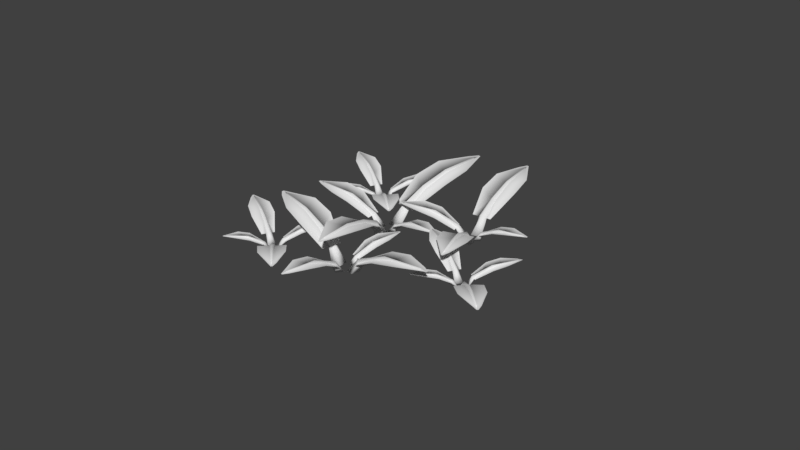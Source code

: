 # Source: SM_Bush_002.blend  (saved by Blender 2.79.0; exported with 4.5.12 LTS)
import bpy
from mathutils import Matrix  # noqa: F401  (used for matrix-valued properties, if any)

bpy.ops.wm.read_factory_settings(use_empty=True)
scene = bpy.context.scene
scene.name = 'Scene'

# ---- collections
col_collection_1 = bpy.data.collections.new('Collection 1'); scene.collection.children.link(col_collection_1)

# ---- materials (node trees are filled in below, after node groups)
mat_fernleafs = bpy.data.materials.new('FernLeafs')
mat_fernleafs.alpha_threshold = 0.0
mat_fernleafs.use_transparent_shadow = False
mat_fernleafs.roughness = 0.5
mat_fernleafs.line_color = (0.0, 0.0, 0.0, 1.0)

# ---- material node trees

# ---- world
world_world = bpy.data.worlds.new('World'); scene.world = world_world
world_world.color = (0.05088, 0.05088, 0.05088)
world_world.use_sun_shadow = False
world_world.sun_shadow_jitter_overblur = 0.0
world_world.cycles.sampling_method = 'MANUAL'

# ---- meshes
me_circle_005 = bpy.data.meshes.new('Circle.005')
me_circle_005.from_pydata([(7.997, 23.01, 0.0), (21.38, 23.01, 5.118), (16.24, 22.86, 4.493), (16.24, 23.17, 4.493), (16.17, 22.86, 5.019), (16.21, 22.71, 4.756), (16.21, 23.32, 4.756), (16.17, 23.17, 5.019), (12.61, 23.22, 3.352), (12.45, 22.6, 3.67), (12.28, 23.22, 3.987), (12.61, 22.81, 3.352), (12.28, 22.81, 3.987), (12.45, 23.43, 3.67), (9.904, 23.34, 1.659), (9.465, 22.37, 2.005), (9.026, 23.34, 2.351), (9.904, 22.69, 1.659), (9.026, 22.69, 2.351), (9.465, 23.66, 2.005), (21.39, 23.09, 5.277), (21.38, 23.18, 5.136), (21.39, 22.93, 5.277), (21.38, 22.85, 5.136), (21.36, 22.93, 4.994), (21.36, 23.09, 4.994), (7.131, 23.51, 0.0), (7.997, 24.01, 0.0), (7.131, 22.51, 0.0), (7.997, 22.01, 0.0), (8.863, 22.51, 0.0), (8.863, 23.51, 0.0), (8.268, 28.99, 3.033), (8.168, 29.0, 3.201), (7.992, 29.09, 2.865), (8.18, 29.04, 2.865), (8.974, 32.22, 3.264), (6.659, 24.01, 0.0), (4.56, 23.49, 0.0), (-10.49, 27.46, 5.956), (-4.673, 26.11, 5.228), (-4.764, 25.77, 5.228), (-4.593, 26.09, 5.841), (-4.588, 26.27, 5.534), (-4.77, 25.58, 5.534), (-4.684, 25.74, 5.841), (-0.6916, 24.63, 3.901), (-0.3234, 25.28, 4.271), (-0.3224, 24.53, 4.64), (-0.5692, 25.09, 3.901), (-0.2, 25.0, 4.64), (-0.5682, 24.35, 4.271), (2.319, 23.69, 1.931), (3.1, 24.65, 2.334), (3.307, 23.43, 2.736), (2.51, 24.42, 1.931), (3.498, 24.16, 2.736), (2.717, 23.2, 2.334), (-10.54, 27.37, 6.141), (-10.54, 27.28, 5.976), (-10.49, 27.56, 6.141), (-10.45, 27.65, 5.976), (-10.45, 27.55, 5.812), (-10.5, 27.36, 5.812), (5.386, 22.67, 0.0), (4.263, 22.37, 0.0), (5.683, 23.8, 0.0), (4.857, 24.62, 0.0), (3.734, 24.31, 0.0), (3.437, 23.19, 0.0), (-5.615, 29.07, 6.14), (-1.346, 28.09, 5.284), (3.281, 25.34, 2.334), (-10.31, 28.18, 5.976), (-6.805, 23.57, 5.979), (-2.613, 22.3, 5.055), (2.422, 22.08, 2.334), (-10.75, 26.5, 5.976), (-11.78, 27.8, 5.956), (-11.79, 27.76, 5.976), (-11.77, 27.84, 5.976), (-11.74, 27.96, 5.976), (-11.84, 27.59, 5.976), (5.52, 10.27, 4.064), (5.262, 10.29, 4.064), (5.343, 10.28, 4.064), (5.4, 10.28, 4.064), (5.372, 10.28, 4.05), (6.118, 11.13, 4.064), (7.481, 20.48, 1.587), (7.946, 17.08, 3.437), (7.6, 14.12, 4.066), (4.942, 11.22, 4.064), (5.197, 20.66, 1.587), (3.916, 17.23, 3.593), (3.777, 14.25, 4.175), (6.619, 21.02, 0.0), (5.83, 21.08, 0.0), (5.49, 21.8, 0.0), (5.938, 22.45, 0.0), (7.067, 21.67, 0.0), (6.727, 22.39, 0.0), (5.509, 11.19, 3.952), (5.379, 11.2, 3.952), (5.313, 11.19, 4.064), (5.377, 11.18, 4.176), (5.573, 11.17, 4.064), (5.507, 11.16, 4.176), (6.696, 20.54, 1.587), (5.96, 20.95, 1.86), (5.905, 20.25, 1.313), (6.469, 20.91, 1.86), (5.678, 20.62, 1.587), (6.414, 20.21, 1.313), (6.326, 18.2, 2.904), (5.848, 18.37, 3.155), (5.828, 18.11, 2.653), (6.174, 18.34, 3.155), (5.675, 18.25, 2.904), (6.153, 18.09, 2.653), (5.889, 15.28, 3.972), (6.008, 15.24, 3.763), (5.524, 15.28, 3.763), (5.647, 15.3, 3.972), (5.885, 15.22, 3.555), (5.643, 15.24, 3.555), (5.443, 11.18, 4.05), (6.279, 21.74, 0.0), (17.67, 20.61, 5.277), (13.91, 20.49, 4.541), (9.465, 21.76, 2.005), (21.38, 22.38, 5.136), (17.46, 25.44, 5.138), (13.7, 25.58, 4.344), (9.465, 24.65, 2.005), (21.38, 23.87, 5.136), (22.52, 23.01, 5.118), (22.52, 23.05, 5.136), (22.52, 22.98, 5.136), (22.52, 22.87, 5.136), (22.52, 23.2, 5.136), (7.891, 29.1, 3.033), (7.979, 29.05, 3.201), (7.331, 26.87, 2.138), (7.682, 26.66, 2.341), (7.274, 26.67, 2.543), (7.584, 26.8, 2.138), (7.527, 26.6, 2.543), (7.176, 26.81, 2.341), (6.791, 25.23, 1.058), (7.309, 24.79, 1.279), (6.639, 24.69, 1.499), (7.187, 25.12, 1.058), (7.035, 24.58, 1.499), (6.517, 25.02, 1.279), (8.926, 32.24, 3.366), (8.873, 32.25, 3.275), (9.027, 32.21, 3.366), (9.075, 32.19, 3.275), (9.022, 32.19, 3.185), (8.921, 32.22, 3.185), (6.203, 23.56, 0.0), (6.046, 24.18, 0.0), (6.816, 23.39, 0.0), (7.273, 23.83, 0.0), (7.116, 24.45, 0.0), (6.502, 24.62, 0.0), (9.81, 29.53, 3.365), (9.234, 27.2, 2.896), (7.684, 24.69, 1.279), (9.364, 32.11, 3.275), (6.808, 30.23, 3.277), (6.071, 27.95, 2.77), (5.907, 25.19, 1.279), (8.449, 32.37, 3.275), (9.171, 32.92, 3.264), (9.15, 32.93, 3.275), (9.194, 32.91, 3.275), (9.257, 32.9, 3.275), (9.057, 32.95, 3.275), (22.66, -6.435, 0.0), (36.04, -6.435, 5.118), (30.91, -6.589, 4.493), (30.91, -6.282, 4.493), (30.84, -6.589, 5.019), (30.87, -6.742, 4.756), (30.87, -6.129, 4.756), (30.84, -6.282, 5.019), (27.28, -6.229, 3.352), (27.11, -6.848, 3.67), (26.95, -6.229, 3.987), (27.28, -6.642, 3.352), (26.95, -6.642, 3.987), (27.11, -6.023, 3.67), (24.57, -6.113, 1.659), (24.13, -7.081, 2.005), (23.69, -6.113, 2.351), (24.57, -6.758, 1.659), (23.69, -6.758, 2.351), (24.13, -5.79, 2.005), (36.06, -6.353, 5.277), (36.04, -6.271, 5.136), (36.06, -6.518, 5.277), (36.04, -6.6, 5.136), (36.03, -6.518, 4.994), (36.03, -6.353, 4.994), (21.8, -5.935, 0.0), (22.66, -5.435, 0.0), (21.8, -6.935, 0.0), (22.66, -7.435, 0.0), (23.53, -6.935, 0.0), (23.53, -5.935, 0.0), (22.94, -0.4559, 3.033), (22.84, -0.4512, 3.201), (22.66, -0.3544, 2.865), (22.85, -0.4075, 2.865), (23.64, 2.769, 3.264), (21.33, -5.443, 0.0), (19.23, -5.956, 0.0), (4.174, -1.987, 5.956), (9.994, -3.337, 5.228), (9.903, -3.682, 5.228), (10.07, -3.358, 5.841), (10.08, -3.175, 5.534), (9.898, -3.866, 5.534), (9.983, -3.704, 5.841), (13.98, -4.82, 3.901), (14.34, -4.172, 4.271), (14.35, -4.917, 4.64), (14.1, -4.355, 3.901), (14.47, -4.453, 4.64), (14.1, -5.1, 4.271), (16.99, -5.753, 1.931), (17.77, -4.794, 2.334), (17.97, -6.014, 2.736), (17.18, -5.027, 1.931), (18.17, -5.287, 2.736), (17.38, -6.247, 2.334), (4.129, -2.075, 6.141), (4.123, -2.172, 5.976), (4.178, -1.89, 6.141), (4.22, -1.802, 5.976), (4.213, -1.899, 5.812), (4.165, -2.084, 5.812), (20.05, -6.775, 0.0), (18.93, -7.081, 0.0), (20.35, -5.65, 0.0), (19.52, -4.83, 0.0), (18.4, -5.136, 0.0), (18.1, -6.261, 0.0), (9.052, -0.379, 6.14), (13.32, -1.357, 5.284), (17.95, -4.108, 2.334), (4.36, -1.272, 5.976), (7.863, -5.877, 5.979), (12.05, -7.151, 5.055), (17.09, -7.366, 2.334), (3.918, -2.95, 5.976), (2.889, -1.649, 5.956), (2.876, -1.689, 5.976), (2.897, -1.608, 5.976), (2.928, -1.492, 5.976), (2.831, -1.859, 5.976), (20.19, -19.18, 4.064), (19.93, -19.16, 4.064), (20.01, -19.16, 4.064), (20.07, -19.17, 4.064), (20.04, -19.16, 4.05), (20.79, -18.32, 4.064), (22.15, -8.971, 1.587), (22.61, -12.37, 3.437), (22.27, -15.33, 4.066), (19.61, -18.23, 4.064), (19.86, -8.79, 1.587), (18.58, -12.22, 3.593), (18.44, -15.19, 4.175), (21.29, -8.425, 0.0), (20.5, -8.363, 0.0), (20.16, -7.649, 0.0), (20.61, -6.997, 0.0), (21.73, -7.773, 0.0), (21.39, -7.059, 0.0), (20.18, -18.26, 3.952), (20.05, -18.25, 3.952), (19.98, -18.26, 4.064), (20.04, -18.27, 4.176), (20.24, -18.28, 4.064), (20.17, -18.28, 4.176), (21.36, -8.909, 1.587), (20.63, -8.502, 1.86), (20.57, -9.195, 1.313), (21.14, -8.543, 1.86), (20.35, -8.829, 1.587), (21.08, -9.235, 1.313), (20.99, -11.25, 2.904), (20.52, -11.08, 3.155), (20.5, -11.34, 2.653), (20.84, -11.1, 3.155), (20.34, -11.19, 2.904), (20.82, -11.36, 2.653), (20.56, -14.17, 3.972), (20.68, -14.21, 3.763), (20.19, -14.17, 3.763), (20.31, -14.15, 3.972), (20.55, -14.23, 3.555), (20.31, -14.21, 3.555), (20.11, -18.26, 4.05), (20.95, -7.711, 0.0), (32.34, -8.841, 5.277), (28.58, -8.963, 4.541), (24.13, -7.691, 2.005), (36.04, -7.071, 5.136), (32.12, -4.011, 5.138), (28.36, -3.871, 4.344), (24.13, -4.795, 2.005), (36.04, -5.58, 5.136), (37.18, -6.435, 5.118), (37.19, -6.399, 5.136), (37.19, -6.471, 5.136), (37.19, -6.575, 5.136), (37.19, -6.248, 5.136), (22.56, -0.3498, 3.033), (22.65, -0.3982, 3.201), (22.0, -2.576, 2.138), (22.35, -2.783, 2.341), (21.94, -2.777, 2.543), (22.25, -2.647, 2.138), (22.19, -2.848, 2.543), (21.84, -2.641, 2.341), (21.46, -4.216, 1.058), (21.98, -4.653, 1.279), (21.31, -4.755, 1.499), (21.85, -4.328, 1.058), (21.7, -4.867, 1.499), (21.18, -4.43, 1.279), (23.59, 2.795, 3.366), (23.54, 2.799, 3.275), (23.69, 2.766, 3.366), (23.74, 2.742, 3.275), (23.69, 2.747, 3.185), (23.59, 2.775, 3.185), (20.87, -5.888, 0.0), (20.71, -5.27, 0.0), (21.48, -6.061, 0.0), (21.94, -5.616, 0.0), (21.78, -4.998, 0.0), (21.17, -4.825, 0.0), (24.48, 0.08122, 3.365), (23.9, -2.249, 2.896), (22.35, -4.759, 1.279), (24.03, 2.661, 3.275), (21.48, 0.784, 3.277), (20.74, -1.501, 2.77), (20.57, -4.258, 1.279), (23.12, 2.919, 3.275), (23.84, 3.47, 3.264), (23.82, 3.478, 3.275), (23.86, 3.465, 3.275), (23.92, 3.448, 3.275), (23.72, 3.504, 3.275), (-5.787, -16.4, 0.0), (-19.22, -5.148, 6.705), (-13.94, -9.31, 5.885), (-14.2, -9.618, 5.885), (-13.87, -9.369, 6.575), (-13.78, -9.185, 6.23), (-14.29, -9.802, 6.23), (-14.13, -9.678, 6.575), (-10.59, -12.73, 4.392), (-9.909, -12.24, 4.807), (-10.26, -13.0, 5.223), (-10.25, -12.31, 4.392), (-9.917, -12.59, 5.223), (-10.6, -13.07, 4.807), (-7.974, -15.12, 2.174), (-6.719, -14.52, 2.627), (-7.092, -15.86, 3.08), (-7.431, -14.47, 2.174), (-6.549, -15.21, 3.08), (-7.804, -15.81, 2.627), (-19.31, -5.216, 6.913), (-19.36, -5.311, 6.728), (-19.17, -5.05, 6.913), (-19.09, -4.981, 6.728), (-19.14, -5.077, 6.542), (-19.28, -5.242, 6.542), (-5.338, -17.63, 0.0), (-6.628, -17.4, 0.0), (-4.497, -16.62, 0.0), (-4.947, -15.39, 0.0), (-6.237, -15.17, 0.0), (-7.078, -16.17, 0.0), (-11.09, -22.18, 3.973), (-10.99, -22.26, 4.193), (-10.9, -22.51, 3.753), (-11.04, -22.3, 3.753), (-14.51, -24.82, 4.276), (-5.279, -18.52, 0.0), (-2.739, -19.77, 0.0), (9.044, -36.41, 7.802), (4.333, -30.16, 6.848), (4.715, -29.89, 6.848), (4.27, -30.08, 7.651), (4.111, -30.25, 7.25), (4.874, -29.71, 7.25), (4.652, -29.8, 7.651), (1.58, -25.33, 5.11), (0.6659, -25.67, 5.594), (1.291, -24.92, 6.078), (1.067, -25.69, 5.11), (0.7781, -25.28, 6.078), (1.693, -24.94, 5.594), (-0.6579, -21.86, 2.529), (-2.249, -22.16, 3.057), (-1.431, -20.77, 3.584), (-1.461, -22.43, 2.529), (-2.234, -21.33, 3.584), (-0.6431, -21.03, 3.057), (9.162, -36.36, 8.045), (9.25, -36.27, 7.829), (8.957, -36.51, 8.045), (8.841, -36.56, 7.829), (8.93, -36.47, 7.613), (9.134, -36.32, 7.613), (-2.88, -18.25, 0.0), (-1.495, -18.89, 0.0), (-4.124, -19.13, 0.0), (-3.983, -20.65, 0.0), (-2.598, -21.29, 0.0), (-1.354, -20.41, 0.0), (2.792, -33.93, 8.043), (-0.6737, -29.35, 6.922), (-3.008, -22.7, 3.057), (8.255, -36.98, 7.829), (8.61, -29.4, 7.832), (5.472, -24.6, 6.622), (0.5943, -20.15, 3.057), (10.11, -35.66, 7.829), (10.05, -37.83, 7.802), (10.1, -37.81, 7.829), (10.01, -37.87, 7.829), (9.878, -37.96, 7.829), (10.28, -37.67, 7.829), (7.416, -5.682, 5.323), (7.657, -5.919, 5.323), (7.581, -5.844, 5.323), (7.528, -5.792, 5.323), (7.553, -5.819, 5.305), (6.093, -6.042, 5.323), (-3.137, -14.28, 2.079), (-0.7489, -10.48, 4.503), (2.086, -7.802, 5.326), (7.196, -7.124, 5.323), (-0.9948, -16.39, 2.079), (3.175, -14.02, 4.707), (5.816, -11.15, 5.469), (-2.73, -15.56, 0.0), (-1.99, -16.28, 0.0), (-2.249, -17.29, 0.0), (-3.248, -17.56, 0.0), (-3.729, -15.84, 0.0), (-3.988, -16.84, 0.0), (6.653, -6.615, 5.177), (6.775, -6.734, 5.177), (6.847, -6.782, 5.323), (6.798, -6.711, 5.47), (6.604, -6.543, 5.323), (6.676, -6.592, 5.47), (-2.401, -15.01, 2.079), (-2.003, -16.03, 2.437), (-1.366, -15.38, 1.72), (-2.481, -15.57, 2.437), (-1.446, -15.94, 2.079), (-1.843, -14.92, 1.72), (-0.06448, -12.97, 3.804), (0.2743, -13.54, 4.133), (0.5125, -13.3, 3.475), (-0.03099, -13.24, 4.133), (0.546, -13.57, 3.804), (0.2073, -13.0, 3.475), (2.833, -10.4, 5.203), (2.745, -10.26, 4.93), (3.199, -10.71, 4.93), (3.06, -10.63, 5.203), (2.884, -10.35, 4.657), (3.111, -10.57, 4.657), (6.724, -6.664, 5.305), (-2.989, -16.56, 0.0), (-13.48, -5.845, 6.912), (-9.603, -8.885, 5.948), (-6.206, -13.9, 2.627), (-18.69, -4.508, 6.728), (-17.33, -10.88, 6.731), (-13.67, -14.18, 5.69), (-8.641, -16.81, 2.627), (-19.95, -6.005, 6.728), (-20.37, -4.188, 6.705), (-20.4, -4.222, 6.728), (-20.34, -4.15, 6.728), (-20.26, -4.046, 6.728), (-20.53, -4.374, 6.728), (-10.8, -22.6, 3.973), (-10.85, -22.48, 4.193), (-8.364, -20.83, 2.801), (-8.543, -20.33, 3.066), (-8.138, -20.68, 3.331), (-8.559, -20.55, 2.801), (-8.332, -20.4, 3.331), (-8.154, -20.9, 3.066), (-6.443, -19.64, 1.386), (-6.596, -18.77, 1.675), (-5.837, -19.23, 1.964), (-6.747, -19.19, 1.386), (-6.141, -18.78, 1.964), (-5.988, -19.66, 1.675), (-14.48, -24.89, 4.409), (-14.43, -24.94, 4.291), (-14.56, -24.77, 4.409), (-14.59, -24.71, 4.291), (-14.54, -24.76, 4.172), (-14.46, -24.87, 4.172), (-4.446, -18.46, 0.0), (-4.808, -19.21, 0.0), (-4.917, -17.77, 0.0), (-5.75, -17.83, 0.0), (-6.112, -18.58, 0.0), (-5.641, -19.27, 0.0), (-13.09, -21.42, 4.408), (-10.55, -19.56, 3.793), (-6.883, -18.34, 1.675), (-14.81, -24.38, 4.291), (-10.66, -24.65, 4.292), (-8.003, -22.97, 3.629), (-5.519, -20.34, 1.675), (-14.11, -25.41, 4.291), (-15.3, -25.36, 4.276), (-15.28, -25.39, 4.291), (-15.32, -25.34, 4.291), (-15.36, -25.26, 4.291), (-15.21, -25.49, 4.291), (-20.56, -7.752, 0.0), (-7.181, -7.752, 5.118), (-12.31, -7.906, 4.493), (-12.31, -7.599, 4.493), (-12.39, -7.906, 5.019), (-12.35, -8.059, 4.756), (-12.35, -7.445, 4.756), (-12.39, -7.599, 5.019), (-15.95, -7.546, 3.352), (-16.11, -8.165, 3.67), (-16.28, -7.546, 3.987), (-15.95, -7.959, 3.352), (-16.28, -7.959, 3.987), (-16.11, -7.34, 3.67), (-18.65, -7.43, 1.659), (-19.09, -8.398, 2.005), (-19.53, -7.43, 2.351), (-18.65, -8.075, 1.659), (-19.53, -8.075, 2.351), (-19.09, -7.107, 2.005), (-7.164, -7.67, 5.277), (-7.179, -7.588, 5.136), (-7.164, -7.835, 5.277), (-7.179, -7.917, 5.136), (-7.195, -7.835, 4.994), (-7.195, -7.67, 4.994), (-21.43, -7.252, 0.0), (-20.56, -6.752, 0.0), (-21.43, -8.252, 0.0), (-20.56, -8.752, 0.0), (-19.69, -8.252, 0.0), (-19.69, -7.252, 0.0), (-20.29, -1.773, 3.033), (-20.39, -1.768, 3.201), (-20.56, -1.671, 2.865), (-20.38, -1.724, 2.865), (-19.58, 1.453, 3.264), (-21.9, -6.76, 0.0), (-24.0, -7.273, 0.0), (-39.05, -3.304, 5.956), (-33.23, -4.654, 5.228), (-33.32, -4.999, 5.228), (-33.15, -4.675, 5.841), (-33.14, -4.492, 5.534), (-33.33, -5.183, 5.534), (-33.24, -5.02, 5.841), (-29.25, -6.137, 3.901), (-28.88, -5.489, 4.271), (-28.88, -6.234, 4.64), (-29.13, -5.672, 3.901), (-28.76, -5.77, 4.64), (-29.12, -6.417, 4.271), (-26.24, -7.07, 1.931), (-25.46, -6.111, 2.334), (-25.25, -7.331, 2.736), (-26.05, -6.344, 1.931), (-25.06, -6.604, 2.736), (-25.84, -7.563, 2.334), (-39.09, -3.392, 6.141), (-39.1, -3.489, 5.976), (-39.05, -3.207, 6.141), (-39.0, -3.119, 5.976), (-39.01, -3.216, 5.812), (-39.06, -3.401, 5.812), (-23.17, -8.092, 0.0), (-24.29, -8.398, 0.0), (-22.87, -6.967, 0.0), (-23.7, -6.147, 0.0), (-24.82, -6.453, 0.0), (-25.12, -7.578, 0.0), (-34.17, -1.696, 6.14), (-29.9, -2.674, 5.284), (-25.28, -5.425, 2.334), (-38.86, -2.588, 5.976), (-35.36, -7.194, 5.979), (-31.17, -8.468, 5.055), (-26.13, -8.683, 2.334), (-39.31, -4.266, 5.976), (-40.34, -2.966, 5.956), (-40.35, -3.006, 5.976), (-40.33, -2.925, 5.976), (-40.3, -2.808, 5.976), (-40.39, -3.176, 5.976), (-23.04, -20.49, 4.064), (-23.29, -20.47, 4.064), (-23.21, -20.48, 4.064), (-23.16, -20.49, 4.064), (-23.18, -20.48, 4.05), (-22.44, -19.64, 4.064), (-21.08, -10.29, 1.587), (-20.61, -13.68, 3.437), (-20.96, -16.64, 4.066), (-23.61, -19.54, 4.064), (-23.36, -10.11, 1.587), (-24.64, -13.54, 3.593), (-24.78, -16.51, 4.175), (-21.94, -9.742, 0.0), (-22.73, -9.68, 0.0), (-23.07, -8.965, 0.0), (-22.62, -8.314, 0.0), (-21.49, -9.09, 0.0), (-21.83, -8.376, 0.0), (-23.05, -19.58, 3.952), (-23.18, -19.57, 3.952), (-23.24, -19.57, 4.064), (-23.18, -19.59, 4.176), (-22.98, -19.59, 4.064), (-23.05, -19.6, 4.176), (-21.86, -10.23, 1.587), (-22.6, -9.819, 1.86), (-22.65, -10.51, 1.313), (-22.09, -9.86, 1.86), (-22.88, -10.15, 1.587), (-22.14, -10.55, 1.313), (-22.23, -12.56, 2.904), (-22.71, -12.39, 3.155), (-22.73, -12.65, 2.653), (-22.38, -12.42, 3.155), (-22.88, -12.51, 2.904), (-22.4, -12.68, 2.653), (-22.67, -15.49, 3.972), (-22.55, -15.52, 3.763), (-23.03, -15.49, 3.763), (-22.91, -15.47, 3.972), (-22.67, -15.54, 3.555), (-22.91, -15.52, 3.555), (-23.11, -19.58, 4.05), (-22.28, -9.028, 0.0), (-10.88, -10.16, 5.277), (-14.64, -10.28, 4.541), (-19.09, -9.007, 2.005), (-7.179, -8.388, 5.136), (-11.1, -5.328, 5.138), (-14.86, -5.187, 4.344), (-19.09, -6.112, 2.005), (-7.179, -6.897, 5.136), (-6.04, -7.752, 5.118), (-6.038, -7.716, 5.136), (-6.038, -7.788, 5.136), (-6.038, -7.891, 5.136), (-6.038, -7.565, 5.136), (-20.67, -1.667, 3.033), (-20.58, -1.715, 3.201), (-21.23, -3.892, 2.138), (-20.87, -4.1, 2.341), (-21.28, -4.094, 2.543), (-20.97, -3.964, 2.138), (-21.03, -4.165, 2.543), (-21.38, -3.957, 2.341), (-21.77, -5.533, 1.058), (-21.25, -5.97, 1.279), (-21.92, -6.072, 1.499), (-21.37, -5.645, 1.058), (-21.52, -6.184, 1.499), (-22.04, -5.747, 1.279), (-19.63, 1.478, 3.366), (-19.68, 1.482, 3.275), (-19.53, 1.449, 3.366), (-19.48, 1.425, 3.275), (-19.53, 1.43, 3.185), (-19.64, 1.458, 3.185), (-22.35, -7.205, 0.0), (-22.51, -6.587, 0.0), (-21.74, -7.378, 0.0), (-21.28, -6.933, 0.0), (-21.44, -6.314, 0.0), (-22.05, -6.141, 0.0), (-18.75, -1.236, 3.365), (-19.32, -3.566, 2.896), (-20.87, -6.076, 1.279), (-19.19, 1.344, 3.275), (-21.75, -0.5329, 3.277), (-22.49, -2.818, 2.77), (-22.65, -5.575, 1.279), (-20.11, 1.602, 3.275), (-19.39, 2.154, 3.264), (-19.41, 2.161, 3.275), (-19.36, 2.149, 3.275), (-19.3, 2.131, 3.275), (-19.5, 2.187, 3.275), (4.64, -0.458, 0.0), (-7.377, 15.77, 7.724), (-2.581, 9.679, 6.78), (-2.953, 9.404, 6.78), (-2.517, 9.593, 7.575), (-2.363, 9.774, 7.177), (-3.107, 9.223, 7.177), (-2.889, 9.317, 7.575), (0.2463, 4.95, 5.059), (1.144, 5.307, 5.538), (0.541, 4.552, 6.017), (0.7466, 5.321, 5.059), (1.041, 4.923, 6.017), (0.1435, 4.566, 5.538), (2.536, 1.564, 2.504), (4.104, 1.902, 3.026), (3.324, 0.4997, 3.548), (3.318, 2.144, 2.504), (4.107, 1.079, 3.548), (2.539, 0.7422, 3.026), (-7.492, 15.71, 7.964), (-7.578, 15.62, 7.75), (-7.293, 15.86, 7.964), (-7.179, 15.92, 7.75), (-7.265, 15.82, 7.537), (-7.464, 15.67, 7.537), (4.811, -1.957, 0.0), (3.427, -1.356, 0.0), (6.024, -1.059, 0.0), (5.852, 0.4402, 0.0), (4.468, 1.041, 0.0), (3.255, 0.1431, 0.0), (-2.855, -5.5, 4.577), (-2.771, -5.626, 4.831), (-2.73, -5.926, 4.324), (-2.835, -5.65, 4.324), (-7.4, -7.541, 4.926), (4.637, -2.971, 0.0), (7.145, -5.056, 0.0), (15.85, -26.88, 8.988), (12.26, -18.6, 7.889), (12.76, -18.41, 7.889), (12.22, -18.49, 8.814), (11.99, -18.65, 8.352), (12.99, -18.25, 8.352), (12.72, -18.29, 8.814), (10.48, -12.45, 5.887), (9.368, -12.58, 6.445), (10.27, -11.91, 7.002), (9.811, -12.71, 5.887), (9.598, -12.18, 7.002), (10.71, -12.04, 6.445), (8.913, -7.956, 2.914), (7.048, -7.87, 3.521), (8.341, -6.524, 4.129), (7.86, -8.376, 2.914), (7.288, -6.944, 4.129), (9.153, -7.03, 3.521), (16.0, -26.85, 9.267), (16.12, -26.77, 9.019), (15.73, -26.96, 9.267), (15.59, -26.99, 9.019), (15.71, -26.91, 8.77), (15.98, -26.8, 8.77), (7.397, -3.319, 0.0), (8.776, -4.405, 0.0), (5.766, -3.97, 0.0), (5.514, -5.707, 0.0), (6.893, -6.794, 0.0), (8.524, -6.143, 0.0), (9.522, -22.4, 9.266), (6.873, -16.35, 7.974), (6.053, -8.267, 3.521), (14.82, -27.29, 9.019), (17.26, -18.91, 9.023), (15.04, -12.68, 7.628), (10.78, -6.383, 3.521), (17.25, -26.32, 9.019), (16.6, -28.74, 8.988), (16.66, -28.72, 9.019), (16.54, -28.76, 9.019), (16.37, -28.83, 9.019), (16.9, -28.62, 9.019), (22.32, 7.984, 6.133), (22.52, 7.653, 6.133), (22.46, 7.758, 6.133), (22.41, 7.83, 6.133), (22.43, 7.793, 6.112), (20.74, 7.938, 6.133), (8.178, 1.194, 2.395), (11.88, 4.808, 5.187), (15.78, 7.046, 6.135), (21.68, 6.428, 6.133), (10.01, -1.738, 2.395), (15.32, -0.212, 5.422), (19.05, 2.292, 6.301), (8.29, -0.3413, 0.0), (8.923, -1.354, 0.0), (8.362, -2.408, 0.0), (7.169, -2.45, 0.0), (7.097, -0.383, 0.0), (6.536, -1.437, 0.0), (21.21, 7.145, 5.964), (21.32, 6.978, 5.964), (21.38, 6.905, 6.133), (21.35, 6.998, 6.302), (21.17, 7.238, 6.133), (21.24, 7.165, 6.302), (8.808, 0.1867, 2.395), (8.976, -1.071, 2.808), (9.865, -0.5158, 1.981), (8.567, -0.4179, 2.808), (9.624, -1.12, 2.395), (9.456, 0.1378, 1.981), (11.97, 1.837, 4.382), (12.2, 1.107, 4.761), (12.53, 1.314, 4.003), (11.94, 1.524, 4.761), (12.5, 1.002, 4.382), (12.27, 1.732, 4.003), (15.91, 3.933, 5.994), (15.85, 4.111, 5.679), (16.24, 3.489, 5.679), (16.1, 3.622, 5.994), (15.98, 3.978, 5.365), (16.18, 3.667, 5.365), (21.28, 7.07, 6.112), (7.73, -1.396, 0.0), (-1.136, 13.44, 7.963), (2.392, 8.985, 6.852), (4.843, 2.449, 3.026), (-6.608, 16.34, 7.75), (-6.798, 8.837, 7.754), (-3.589, 4.149, 6.555), (1.333, -0.1511, 3.026), (-8.416, 15.0, 7.75), (-8.403, 17.15, 7.724), (-8.448, 17.12, 7.75), (-8.361, 17.18, 7.75), (-8.236, 17.28, 7.75), (-8.631, 16.98, 7.75), (-2.645, -6.052, 4.577), (-2.666, -5.902, 4.831), (0.5573, -4.733, 3.226), (0.4935, -4.12, 3.532), (0.8525, -4.62, 3.837), (0.4163, -4.361, 3.226), (0.7116, -4.249, 3.837), (0.7754, -4.862, 3.532), (3.032, -3.913, 1.597), (3.096, -2.892, 1.93), (3.822, -3.613, 2.263), (2.811, -3.332, 1.597), (3.601, -3.032, 2.263), (3.537, -4.053, 1.93), (-7.388, -7.621, 5.079), (-7.346, -7.69, 4.943), (-7.444, -7.473, 5.079), (-7.458, -7.394, 4.943), (-7.416, -7.462, 4.807), (-7.36, -7.61, 4.807), (5.587, -3.125, 0.0), (4.979, -3.871, 0.0), (5.245, -2.226, 0.0), (4.295, -2.072, 0.0), (3.687, -2.817, 0.0), (4.029, -3.717, 0.0), (-4.891, -4.113, 5.078), (-1.548, -2.718, 4.37), (2.888, -2.343, 1.93), (-7.619, -6.97, 4.943), (-3.047, -8.384, 4.945), (0.3855, -7.226, 4.181), (3.877, -4.948, 1.93), (-7.11, -8.311, 4.943), (-8.428, -7.931, 4.926), (-8.417, -7.964, 4.943), (-8.442, -7.899, 4.943), (-8.477, -7.806, 4.943), (-8.365, -8.1, 4.943), (-8.949, 10.31, 0.0), (-24.17, 1.619, 6.705), (-18.43, 5.128, 5.885), (-18.23, 4.779, 5.885), (-18.35, 5.175, 6.575), (-18.49, 5.326, 6.23), (-18.09, 4.628, 6.23), (-18.15, 4.826, 6.575), (-14.06, 7.08, 4.392), (-14.28, 7.89, 4.807), (-13.69, 7.293, 5.223), (-14.33, 7.549, 4.392), (-13.96, 7.762, 5.223), (-13.74, 6.952, 4.807), (-10.91, 8.705, 2.174), (-11.04, 10.09, 2.627), (-9.91, 9.276, 3.08), (-11.33, 9.44, 2.174), (-10.33, 10.01, 3.08), (-10.2, 8.624, 2.627), (-24.13, 1.515, 6.913), (-24.06, 1.431, 6.728), (-24.24, 1.702, 6.913), (-24.28, 1.805, 6.728), (-24.2, 1.722, 6.542), (-24.1, 1.535, 6.542), (-7.639, 10.31, 0.0), (-8.3, 9.174, 0.0), (-8.289, 11.44, 0.0), (-9.599, 11.45, 0.0), (-10.26, 10.32, 0.0), (-9.61, 9.18, 0.0), (-5.373, 3.334, 3.973), (-5.256, 3.394, 4.193), (-4.993, 3.398, 3.753), (-5.242, 3.336, 3.753), (-4.08, -0.7936, 4.276), (-6.783, 10.05, 0.0), (-4.728, 12.0, 0.0), (14.97, 17.27, 7.802), (7.475, 15.02, 6.848), (7.354, 15.47, 6.848), (7.37, 14.99, 7.651), (7.483, 14.78, 7.25), (7.242, 15.68, 7.25), (7.25, 15.44, 7.651), (1.983, 14.12, 5.11), (1.985, 13.14, 5.594), (1.5, 13.99, 6.078), (2.146, 13.51, 5.11), (1.662, 13.38, 6.078), (1.66, 14.36, 5.594), (-2.047, 13.22, 2.529), (-2.313, 11.63, 3.057), (-3.34, 12.88, 3.584), (-1.793, 12.27, 2.529), (-3.086, 11.93, 3.584), (-2.821, 13.53, 3.057), (14.97, 17.39, 8.045), (14.91, 17.51, 7.829), (15.03, 17.15, 8.045), (15.04, 17.02, 7.829), (14.99, 17.14, 7.613), (14.92, 17.38, 7.613), (-6.201, 12.39, 0.0), (-5.122, 13.47, 0.0), (-5.807, 10.92, 0.0), (-4.335, 10.53, 0.0), (-3.256, 11.6, 0.0), (-3.65, 13.08, 0.0), (10.47, 12.27, 8.043), (4.977, 10.61, 6.922), (-2.073, 10.73, 3.057), (15.23, 16.33, 7.829), (8.249, 19.29, 7.832), (2.654, 18.02, 6.622), (-3.212, 14.99, 3.057), (14.64, 18.53, 7.829), (16.65, 17.71, 7.802), (16.64, 17.77, 7.829), (16.67, 17.66, 7.829), (16.71, 17.51, 7.829), (16.58, 17.99, 7.829), (-14.41, 26.42, 5.323), (-14.1, 26.56, 5.323), (-14.2, 26.51, 5.323), (-14.27, 26.48, 5.323), (-14.23, 26.5, 5.305), (-14.53, 25.05, 5.323), (-10.01, 13.53, 2.079), (-12.75, 17.09, 4.503), (-14.27, 20.68, 5.326), (-13.13, 25.71, 5.323), (-7.295, 14.81, 2.079), (-8.065, 19.54, 4.707), (-9.84, 23.02, 5.469), (-8.675, 13.47, 0.0), (-7.737, 13.91, 0.0), (-6.886, 13.32, 0.0), (-6.973, 12.29, 0.0), (-8.762, 12.44, 0.0), (-7.91, 11.85, 0.0), (-13.8, 25.38, 5.177), (-13.65, 25.45, 5.177), (-13.58, 25.5, 5.323), (-13.66, 25.48, 5.47), (-13.89, 25.35, 5.323), (-13.81, 25.41, 5.47), (-9.077, 13.97, 2.079), (-7.975, 13.99, 2.437), (-8.363, 14.81, 1.72), (-8.581, 13.7, 2.437), (-7.867, 14.54, 2.079), (-8.968, 14.52, 1.72), (-10.17, 16.87, 3.804), (-9.522, 16.99, 4.133), (-9.667, 17.3, 3.475), (-9.909, 16.81, 4.133), (-9.401, 17.23, 3.804), (-10.05, 17.11, 3.475), (-11.58, 20.48, 5.203), (-11.74, 20.44, 4.93), (-11.16, 20.71, 4.93), (-11.29, 20.61, 5.203), (-11.61, 20.54, 4.657), (-11.32, 20.68, 4.657), (-13.73, 25.43, 5.305), (-7.824, 12.88, 0.0), (-21.52, 6.76, 6.912), (-17.32, 9.343, 5.948), (-11.43, 10.79, 2.627), (-24.58, 2.341, 6.728), (-18.14, 1.407, 6.731), (-13.77, 3.691, 5.69), (-9.553, 7.492, 2.627), (-23.61, 0.6451, 6.728), (-25.47, 0.8776, 6.705), (-25.44, 0.8354, 6.728), (-25.49, 0.9173, 6.728), (-25.56, 1.035, 6.728), (-25.35, 0.6633, 6.728), (-4.876, 3.458, 3.973), (-5.007, 3.456, 4.193), (-5.684, 6.354, 2.801), (-6.219, 6.362, 3.066), (-5.75, 6.62, 3.331), (-6.018, 6.27, 2.801), (-6.085, 6.536, 3.331), (-5.55, 6.528, 3.066), (-6.136, 8.571, 1.386), (-7.01, 8.731, 1.675), (-6.314, 9.282, 1.964), (-6.659, 8.44, 1.386), (-6.837, 9.152, 1.964), (-5.963, 8.992, 1.675), (-4.01, -0.7912, 4.409), (-3.947, -0.7619, 4.291), (-4.143, -0.8245, 4.409), (-4.213, -0.8284, 4.291), (-4.15, -0.7991, 4.172), (-4.016, -0.7659, 4.172), (-6.553, 10.85, 0.0), (-5.973, 10.25, 0.0), (-7.363, 10.65, 0.0), (-7.594, 9.849, 0.0), (-7.013, 9.248, 0.0), (-6.203, 9.45, 0.0), (-6.778, 1.721, 4.408), (-7.637, 4.746, 3.793), (-7.504, 8.608, 1.675), (-4.595, -0.9236, 4.291), (-2.907, 2.872, 4.292), (-3.553, 5.95, 3.629), (-5.157, 9.193, 1.675), (-3.386, -0.6223, 4.291), (-3.85, -1.719, 4.276), (-3.82, -1.714, 4.291), (-3.878, -1.728, 4.291), (-3.962, -1.749, 4.291), (-3.697, -1.683, 4.291)], [], [(3, 25, 24, 2), (5, 23, 22, 4), (7, 20, 21, 6), (6, 21, 25, 3), (2, 24, 23, 5), (4, 22, 20, 7), (12, 4, 7, 10), (11, 2, 5, 9), (13, 6, 3, 8), (10, 7, 6, 13), (9, 5, 4, 12), (8, 3, 2, 11), (14, 8, 11, 17), (15, 9, 12, 18), (16, 10, 13, 19), (19, 13, 8, 14), (17, 11, 9, 15), (18, 12, 10, 16), (28, 18, 16, 26), (30, 17, 15, 29), (27, 19, 14, 31), (26, 16, 19, 27), (29, 15, 18, 28), (31, 14, 17, 30), (1, 21, 20), (1, 20, 22), (1, 22, 23), (1, 23, 24), (1, 24, 25), (1, 25, 21), (0, 26, 27), (0, 28, 26), (0, 29, 28), (0, 30, 29), (0, 31, 30), (0, 27, 31), (37, 164, 163), (38, 65, 69), (39, 61, 62), (38, 67, 66), (37, 163, 161), (38, 66, 64), (38, 68, 67), (37, 162, 166), (38, 64, 65), (39, 59, 58), (38, 69, 68), (36, 158, 159), (39, 58, 60), (39, 62, 63), (42, 60, 58, 45), (39, 63, 59), (39, 60, 61), (44, 59, 63, 41), (51, 44, 41, 46), (41, 63, 62, 40), (40, 62, 61, 43), (50, 42, 45, 48), (45, 58, 59, 44), (43, 61, 60, 42), (36, 156, 155), (36, 155, 157), (36, 159, 160), (37, 161, 162), (37, 165, 164), (37, 166, 165), (141, 156, 160, 34), (148, 141, 34, 143), (34, 160, 159, 35), (36, 160, 156), (33, 157, 155, 142), (36, 157, 158), (53, 47, 50, 56), (51, 44, 74, 75), (39, 78, 79, 59), (59, 77, 74, 44), (68, 55, 53, 67), (43, 47, 71, 70), (53, 72, 71, 47), (67, 53, 56, 66), (51, 75, 76, 57), (61, 80, 78, 39), (43, 70, 73, 61), (55, 49, 47, 53), (73, 81, 80, 61), (106, 86, 83, 88), (92, 84, 85, 104), (59, 79, 82, 77), (104, 85, 87, 126), (126, 87, 86, 106), (112, 93, 94, 118), (122, 95, 92, 104), (114, 121, 91, 90), (122, 118, 94, 95), (114, 90, 89, 108), (106, 88, 91, 121), (54, 48, 51, 57), (66, 56, 54, 64), (52, 46, 49, 55), (56, 50, 48, 54), (69, 52, 55, 68), (65, 57, 52, 69), (48, 45, 44, 51), (49, 40, 43, 47), (47, 43, 42, 50), (64, 54, 57, 65), (57, 51, 46, 52), (46, 41, 40, 49), (98, 112, 109, 99), (110, 116, 118, 112), (112, 118, 115, 109), (97, 110, 112, 98), (96, 113, 110, 97), (109, 115, 117, 111), (111, 117, 114, 108), (100, 108, 113, 96), (99, 109, 111, 101), (113, 119, 116, 110), (108, 114, 119, 113), (101, 111, 108, 100), (119, 124, 125, 116), (117, 120, 121, 114), (116, 125, 122, 118), (118, 122, 123, 115), (114, 121, 124, 119), (115, 123, 120, 117), (124, 102, 103, 125), (120, 107, 106, 121), (125, 103, 104, 122), (122, 104, 105, 123), (121, 106, 102, 124), (123, 105, 107, 120), (126, 105, 104), (126, 103, 102), (126, 102, 106), (126, 107, 105), (126, 106, 107), (126, 104, 103), (127, 97, 98), (127, 96, 97), (127, 100, 96), (127, 99, 101), (127, 101, 100), (127, 98, 99), (15, 130, 129, 9), (5, 9, 129, 128), (5, 128, 131, 23), (13, 133, 134, 19), (13, 6, 132, 133), (21, 135, 132, 6), (1, 136, 137, 21), (131, 139, 138, 23), (23, 138, 136, 1), (21, 137, 140, 135), (35, 159, 158, 32), (147, 33, 142, 145), (142, 155, 156, 141), (32, 158, 157, 33), (150, 144, 147, 153), (148, 141, 171, 172), (36, 175, 176, 156), (156, 174, 171, 141), (165, 152, 150, 164), (32, 144, 168, 167), (150, 169, 168, 144), (164, 150, 153, 163), (148, 172, 173, 154), (158, 177, 175, 36), (32, 167, 170, 158), (152, 146, 144, 150), (170, 178, 177, 158), (156, 176, 179, 174), (151, 145, 148, 154), (163, 153, 151, 161), (149, 143, 146, 152), (153, 147, 145, 151), (166, 149, 152, 165), (162, 154, 149, 166), (145, 142, 141, 148), (146, 35, 32, 144), (144, 32, 33, 147), (161, 151, 154, 162), (154, 148, 143, 149), (143, 34, 35, 146), (183, 205, 204, 182), (185, 203, 202, 184), (187, 200, 201, 186), (186, 201, 205, 183), (182, 204, 203, 185), (184, 202, 200, 187), (192, 184, 187, 190), (191, 182, 185, 189), (193, 186, 183, 188), (190, 187, 186, 193), (189, 185, 184, 192), (188, 183, 182, 191), (194, 188, 191, 197), (195, 189, 192, 198), (196, 190, 193, 199), (199, 193, 188, 194), (197, 191, 189, 195), (198, 192, 190, 196), (208, 198, 196, 206), (210, 197, 195, 209), (207, 199, 194, 211), (206, 196, 199, 207), (209, 195, 198, 208), (211, 194, 197, 210), (181, 201, 200), (181, 200, 202), (181, 202, 203), (181, 203, 204), (181, 204, 205), (181, 205, 201), (180, 206, 207), (180, 208, 206), (180, 209, 208), (180, 210, 209), (180, 211, 210), (180, 207, 211), (217, 344, 343), (218, 245, 249), (219, 241, 242), (218, 247, 246), (217, 343, 341), (218, 246, 244), (218, 248, 247), (217, 342, 346), (218, 244, 245), (219, 239, 238), (218, 249, 248), (216, 338, 339), (219, 238, 240), (219, 242, 243), (222, 240, 238, 225), (219, 243, 239), (219, 240, 241), (224, 239, 243, 221), (231, 224, 221, 226), (221, 243, 242, 220), (220, 242, 241, 223), (230, 222, 225, 228), (225, 238, 239, 224), (223, 241, 240, 222), (216, 336, 335), (216, 335, 337), (216, 339, 340), (217, 341, 342), (217, 345, 344), (217, 346, 345), (321, 336, 340, 214), (328, 321, 214, 323), (214, 340, 339, 215), (216, 340, 336), (213, 337, 335, 322), (216, 337, 338), (233, 227, 230, 236), (231, 224, 254, 255), (219, 258, 259, 239), (239, 257, 254, 224), (248, 235, 233, 247), (223, 227, 251, 250), (233, 252, 251, 227), (247, 233, 236, 246), (231, 255, 256, 237), (241, 260, 258, 219), (223, 250, 253, 241), (235, 229, 227, 233), (253, 261, 260, 241), (286, 266, 263, 268), (272, 264, 265, 284), (239, 259, 262, 257), (284, 265, 267, 306), (306, 267, 266, 286), (292, 273, 274, 298), (302, 275, 272, 284), (294, 301, 271, 270), (302, 298, 274, 275), (294, 270, 269, 288), (286, 268, 271, 301), (234, 228, 231, 237), (246, 236, 234, 244), (232, 226, 229, 235), (236, 230, 228, 234), (249, 232, 235, 248), (245, 237, 232, 249), (228, 225, 224, 231), (229, 220, 223, 227), (227, 223, 222, 230), (244, 234, 237, 245), (237, 231, 226, 232), (226, 221, 220, 229), (278, 292, 289, 279), (290, 296, 298, 292), (292, 298, 295, 289), (277, 290, 292, 278), (276, 293, 290, 277), (289, 295, 297, 291), (291, 297, 294, 288), (280, 288, 293, 276), (279, 289, 291, 281), (293, 299, 296, 290), (288, 294, 299, 293), (281, 291, 288, 280), (299, 304, 305, 296), (297, 300, 301, 294), (296, 305, 302, 298), (298, 302, 303, 295), (294, 301, 304, 299), (295, 303, 300, 297), (304, 282, 283, 305), (300, 287, 286, 301), (305, 283, 284, 302), (302, 284, 285, 303), (301, 286, 282, 304), (303, 285, 287, 300), (306, 285, 284), (306, 283, 282), (306, 282, 286), (306, 287, 285), (306, 286, 287), (306, 284, 283), (307, 277, 278), (307, 276, 277), (307, 280, 276), (307, 279, 281), (307, 281, 280), (307, 278, 279), (195, 310, 309, 189), (185, 189, 309, 308), (185, 308, 311, 203), (193, 313, 314, 199), (193, 186, 312, 313), (201, 315, 312, 186), (181, 316, 317, 201), (311, 319, 318, 203), (203, 318, 316, 181), (201, 317, 320, 315), (215, 339, 338, 212), (327, 213, 322, 325), (322, 335, 336, 321), (212, 338, 337, 213), (330, 324, 327, 333), (328, 321, 351, 352), (216, 355, 356, 336), (336, 354, 351, 321), (345, 332, 330, 344), (212, 324, 348, 347), (330, 349, 348, 324), (344, 330, 333, 343), (328, 352, 353, 334), (338, 357, 355, 216), (212, 347, 350, 338), (332, 326, 324, 330), (350, 358, 357, 338), (336, 356, 359, 354), (331, 325, 328, 334), (343, 333, 331, 341), (329, 323, 326, 332), (333, 327, 325, 331), (346, 329, 332, 345), (342, 334, 329, 346), (325, 322, 321, 328), (326, 215, 212, 324), (324, 212, 213, 327), (341, 331, 334, 342), (334, 328, 323, 329), (323, 214, 215, 326), (363, 385, 384, 362), (365, 383, 382, 364), (367, 380, 381, 366), (366, 381, 385, 363), (362, 384, 383, 365), (364, 382, 380, 367), (372, 364, 367, 370), (371, 362, 365, 369), (373, 366, 363, 368), (370, 367, 366, 373), (369, 365, 364, 372), (368, 363, 362, 371), (374, 368, 371, 377), (375, 369, 372, 378), (376, 370, 373, 379), (379, 373, 368, 374), (377, 371, 369, 375), (378, 372, 370, 376), (388, 378, 376, 386), (390, 377, 375, 389), (387, 379, 374, 391), (386, 376, 379, 387), (389, 375, 378, 388), (391, 374, 377, 390), (361, 381, 380), (361, 380, 382), (361, 382, 383), (361, 383, 384), (361, 384, 385), (361, 385, 381), (360, 386, 387), (360, 388, 386), (360, 389, 388), (360, 390, 389), (360, 391, 390), (360, 387, 391), (397, 524, 523), (398, 425, 429), (399, 421, 422), (398, 427, 426), (397, 523, 521), (398, 426, 424), (398, 428, 427), (397, 522, 526), (398, 424, 425), (399, 419, 418), (398, 429, 428), (396, 518, 519), (399, 418, 420), (399, 422, 423), (402, 420, 418, 405), (399, 423, 419), (399, 420, 421), (404, 419, 423, 401), (411, 404, 401, 406), (401, 423, 422, 400), (400, 422, 421, 403), (410, 402, 405, 408), (405, 418, 419, 404), (403, 421, 420, 402), (396, 516, 515), (396, 515, 517), (396, 519, 520), (397, 521, 522), (397, 525, 524), (397, 526, 525), (501, 516, 520, 394), (508, 501, 394, 503), (394, 520, 519, 395), (396, 520, 516), (393, 517, 515, 502), (396, 517, 518), (413, 407, 410, 416), (411, 404, 434, 435), (399, 438, 439, 419), (419, 437, 434, 404), (428, 415, 413, 427), (403, 407, 431, 430), (413, 432, 431, 407), (427, 413, 416, 426), (411, 435, 436, 417), (421, 440, 438, 399), (403, 430, 433, 421), (415, 409, 407, 413), (433, 441, 440, 421), (466, 446, 443, 448), (452, 444, 445, 464), (419, 439, 442, 437), (464, 445, 447, 486), (486, 447, 446, 466), (472, 453, 454, 478), (482, 455, 452, 464), (474, 481, 451, 450), (482, 478, 454, 455), (474, 450, 449, 468), (466, 448, 451, 481), (414, 408, 411, 417), (426, 416, 414, 424), (412, 406, 409, 415), (416, 410, 408, 414), (429, 412, 415, 428), (425, 417, 412, 429), (408, 405, 404, 411), (409, 400, 403, 407), (407, 403, 402, 410), (424, 414, 417, 425), (417, 411, 406, 412), (406, 401, 400, 409), (458, 472, 469, 459), (470, 476, 478, 472), (472, 478, 475, 469), (457, 470, 472, 458), (456, 473, 470, 457), (469, 475, 477, 471), (471, 477, 474, 468), (460, 468, 473, 456), (459, 469, 471, 461), (473, 479, 476, 470), (468, 474, 479, 473), (461, 471, 468, 460), (479, 484, 485, 476), (477, 480, 481, 474), (476, 485, 482, 478), (478, 482, 483, 475), (474, 481, 484, 479), (475, 483, 480, 477), (484, 462, 463, 485), (480, 467, 466, 481), (485, 463, 464, 482), (482, 464, 465, 483), (481, 466, 462, 484), (483, 465, 467, 480), (486, 465, 464), (486, 463, 462), (486, 462, 466), (486, 467, 465), (486, 466, 467), (486, 464, 463), (487, 457, 458), (487, 456, 457), (487, 460, 456), (487, 459, 461), (487, 461, 460), (487, 458, 459), (375, 490, 489, 369), (365, 369, 489, 488), (365, 488, 491, 383), (373, 493, 494, 379), (373, 366, 492, 493), (381, 495, 492, 366), (361, 496, 497, 381), (491, 499, 498, 383), (383, 498, 496, 361), (381, 497, 500, 495), (395, 519, 518, 392), (507, 393, 502, 505), (502, 515, 516, 501), (392, 518, 517, 393), (510, 504, 507, 513), (508, 501, 531, 532), (396, 535, 536, 516), (516, 534, 531, 501), (525, 512, 510, 524), (392, 504, 528, 527), (510, 529, 528, 504), (524, 510, 513, 523), (508, 532, 533, 514), (518, 537, 535, 396), (392, 527, 530, 518), (512, 506, 504, 510), (530, 538, 537, 518), (516, 536, 539, 534), (511, 505, 508, 514), (523, 513, 511, 521), (509, 503, 506, 512), (513, 507, 505, 511), (526, 509, 512, 525), (522, 514, 509, 526), (505, 502, 501, 508), (506, 395, 392, 504), (504, 392, 393, 507), (521, 511, 514, 522), (514, 508, 503, 509), (503, 394, 395, 506), (543, 565, 564, 542), (545, 563, 562, 544), (547, 560, 561, 546), (546, 561, 565, 543), (542, 564, 563, 545), (544, 562, 560, 547), (552, 544, 547, 550), (551, 542, 545, 549), (553, 546, 543, 548), (550, 547, 546, 553), (549, 545, 544, 552), (548, 543, 542, 551), (554, 548, 551, 557), (555, 549, 552, 558), (556, 550, 553, 559), (559, 553, 548, 554), (557, 551, 549, 555), (558, 552, 550, 556), (568, 558, 556, 566), (570, 557, 555, 569), (567, 559, 554, 571), (566, 556, 559, 567), (569, 555, 558, 568), (571, 554, 557, 570), (541, 561, 560), (541, 560, 562), (541, 562, 563), (541, 563, 564), (541, 564, 565), (541, 565, 561), (540, 566, 567), (540, 568, 566), (540, 569, 568), (540, 570, 569), (540, 571, 570), (540, 567, 571), (577, 704, 703), (578, 605, 609), (579, 601, 602), (578, 607, 606), (577, 703, 701), (578, 606, 604), (578, 608, 607), (577, 702, 706), (578, 604, 605), (579, 599, 598), (578, 609, 608), (576, 698, 699), (579, 598, 600), (579, 602, 603), (582, 600, 598, 585), (579, 603, 599), (579, 600, 601), (584, 599, 603, 581), (591, 584, 581, 586), (581, 603, 602, 580), (580, 602, 601, 583), (590, 582, 585, 588), (585, 598, 599, 584), (583, 601, 600, 582), (576, 696, 695), (576, 695, 697), (576, 699, 700), (577, 701, 702), (577, 705, 704), (577, 706, 705), (681, 696, 700, 574), (688, 681, 574, 683), (574, 700, 699, 575), (576, 700, 696), (573, 697, 695, 682), (576, 697, 698), (593, 587, 590, 596), (591, 584, 614, 615), (579, 618, 619, 599), (599, 617, 614, 584), (608, 595, 593, 607), (583, 587, 611, 610), (593, 612, 611, 587), (607, 593, 596, 606), (591, 615, 616, 597), (601, 620, 618, 579), (583, 610, 613, 601), (595, 589, 587, 593), (613, 621, 620, 601), (646, 626, 623, 628), (632, 624, 625, 644), (599, 619, 622, 617), (644, 625, 627, 666), (666, 627, 626, 646), (652, 633, 634, 658), (662, 635, 632, 644), (654, 661, 631, 630), (662, 658, 634, 635), (654, 630, 629, 648), (646, 628, 631, 661), (594, 588, 591, 597), (606, 596, 594, 604), (592, 586, 589, 595), (596, 590, 588, 594), (609, 592, 595, 608), (605, 597, 592, 609), (588, 585, 584, 591), (589, 580, 583, 587), (587, 583, 582, 590), (604, 594, 597, 605), (597, 591, 586, 592), (586, 581, 580, 589), (638, 652, 649, 639), (650, 656, 658, 652), (652, 658, 655, 649), (637, 650, 652, 638), (636, 653, 650, 637), (649, 655, 657, 651), (651, 657, 654, 648), (640, 648, 653, 636), (639, 649, 651, 641), (653, 659, 656, 650), (648, 654, 659, 653), (641, 651, 648, 640), (659, 664, 665, 656), (657, 660, 661, 654), (656, 665, 662, 658), (658, 662, 663, 655), (654, 661, 664, 659), (655, 663, 660, 657), (664, 642, 643, 665), (660, 647, 646, 661), (665, 643, 644, 662), (662, 644, 645, 663), (661, 646, 642, 664), (663, 645, 647, 660), (666, 645, 644), (666, 643, 642), (666, 642, 646), (666, 647, 645), (666, 646, 647), (666, 644, 643), (667, 637, 638), (667, 636, 637), (667, 640, 636), (667, 639, 641), (667, 641, 640), (667, 638, 639), (555, 670, 669, 549), (545, 549, 669, 668), (545, 668, 671, 563), (553, 673, 674, 559), (553, 546, 672, 673), (561, 675, 672, 546), (541, 676, 677, 561), (671, 679, 678, 563), (563, 678, 676, 541), (561, 677, 680, 675), (575, 699, 698, 572), (687, 573, 682, 685), (682, 695, 696, 681), (572, 698, 697, 573), (690, 684, 687, 693), (688, 681, 711, 712), (576, 715, 716, 696), (696, 714, 711, 681), (705, 692, 690, 704), (572, 684, 708, 707), (690, 709, 708, 684), (704, 690, 693, 703), (688, 712, 713, 694), (698, 717, 715, 576), (572, 707, 710, 698), (692, 686, 684, 690), (710, 718, 717, 698), (696, 716, 719, 714), (691, 685, 688, 694), (703, 693, 691, 701), (689, 683, 686, 692), (693, 687, 685, 691), (706, 689, 692, 705), (702, 694, 689, 706), (685, 682, 681, 688), (686, 575, 572, 684), (684, 572, 573, 687), (701, 691, 694, 702), (694, 688, 683, 689), (683, 574, 575, 686), (723, 745, 744, 722), (725, 743, 742, 724), (727, 740, 741, 726), (726, 741, 745, 723), (722, 744, 743, 725), (724, 742, 740, 727), (732, 724, 727, 730), (731, 722, 725, 729), (733, 726, 723, 728), (730, 727, 726, 733), (729, 725, 724, 732), (728, 723, 722, 731), (734, 728, 731, 737), (735, 729, 732, 738), (736, 730, 733, 739), (739, 733, 728, 734), (737, 731, 729, 735), (738, 732, 730, 736), (748, 738, 736, 746), (750, 737, 735, 749), (747, 739, 734, 751), (746, 736, 739, 747), (749, 735, 738, 748), (751, 734, 737, 750), (721, 741, 740), (721, 740, 742), (721, 742, 743), (721, 743, 744), (721, 744, 745), (721, 745, 741), (720, 746, 747), (720, 748, 746), (720, 749, 748), (720, 750, 749), (720, 751, 750), (720, 747, 751), (757, 884, 883), (758, 785, 789), (759, 781, 782), (758, 787, 786), (757, 883, 881), (758, 786, 784), (758, 788, 787), (757, 882, 886), (758, 784, 785), (759, 779, 778), (758, 789, 788), (756, 878, 879), (759, 778, 780), (759, 782, 783), (762, 780, 778, 765), (759, 783, 779), (759, 780, 781), (764, 779, 783, 761), (771, 764, 761, 766), (761, 783, 782, 760), (760, 782, 781, 763), (770, 762, 765, 768), (765, 778, 779, 764), (763, 781, 780, 762), (756, 876, 875), (756, 875, 877), (756, 879, 880), (757, 881, 882), (757, 885, 884), (757, 886, 885), (861, 876, 880, 754), (868, 861, 754, 863), (754, 880, 879, 755), (756, 880, 876), (753, 877, 875, 862), (756, 877, 878), (773, 767, 770, 776), (771, 764, 794, 795), (759, 798, 799, 779), (779, 797, 794, 764), (788, 775, 773, 787), (763, 767, 791, 790), (773, 792, 791, 767), (787, 773, 776, 786), (771, 795, 796, 777), (781, 800, 798, 759), (763, 790, 793, 781), (775, 769, 767, 773), (793, 801, 800, 781), (826, 806, 803, 808), (812, 804, 805, 824), (779, 799, 802, 797), (824, 805, 807, 846), (846, 807, 806, 826), (832, 813, 814, 838), (842, 815, 812, 824), (834, 841, 811, 810), (842, 838, 814, 815), (834, 810, 809, 828), (826, 808, 811, 841), (774, 768, 771, 777), (786, 776, 774, 784), (772, 766, 769, 775), (776, 770, 768, 774), (789, 772, 775, 788), (785, 777, 772, 789), (768, 765, 764, 771), (769, 760, 763, 767), (767, 763, 762, 770), (784, 774, 777, 785), (777, 771, 766, 772), (766, 761, 760, 769), (818, 832, 829, 819), (830, 836, 838, 832), (832, 838, 835, 829), (817, 830, 832, 818), (816, 833, 830, 817), (829, 835, 837, 831), (831, 837, 834, 828), (820, 828, 833, 816), (819, 829, 831, 821), (833, 839, 836, 830), (828, 834, 839, 833), (821, 831, 828, 820), (839, 844, 845, 836), (837, 840, 841, 834), (836, 845, 842, 838), (838, 842, 843, 835), (834, 841, 844, 839), (835, 843, 840, 837), (844, 822, 823, 845), (840, 827, 826, 841), (845, 823, 824, 842), (842, 824, 825, 843), (841, 826, 822, 844), (843, 825, 827, 840), (846, 825, 824), (846, 823, 822), (846, 822, 826), (846, 827, 825), (846, 826, 827), (846, 824, 823), (847, 817, 818), (847, 816, 817), (847, 820, 816), (847, 819, 821), (847, 821, 820), (847, 818, 819), (735, 850, 849, 729), (725, 729, 849, 848), (725, 848, 851, 743), (733, 853, 854, 739), (733, 726, 852, 853), (741, 855, 852, 726), (721, 856, 857, 741), (851, 859, 858, 743), (743, 858, 856, 721), (741, 857, 860, 855), (755, 879, 878, 752), (867, 753, 862, 865), (862, 875, 876, 861), (752, 878, 877, 753), (870, 864, 867, 873), (868, 861, 891, 892), (756, 895, 896, 876), (876, 894, 891, 861), (885, 872, 870, 884), (752, 864, 888, 887), (870, 889, 888, 864), (884, 870, 873, 883), (868, 892, 893, 874), (878, 897, 895, 756), (752, 887, 890, 878), (872, 866, 864, 870), (890, 898, 897, 878), (876, 896, 899, 894), (871, 865, 868, 874), (883, 873, 871, 881), (869, 863, 866, 872), (873, 867, 865, 871), (886, 869, 872, 885), (882, 874, 869, 886), (865, 862, 861, 868), (866, 755, 752, 864), (864, 752, 753, 867), (881, 871, 874, 882), (874, 868, 863, 869), (863, 754, 755, 866), (903, 925, 924, 902), (905, 923, 922, 904), (907, 920, 921, 906), (906, 921, 925, 903), (902, 924, 923, 905), (904, 922, 920, 907), (912, 904, 907, 910), (911, 902, 905, 909), (913, 906, 903, 908), (910, 907, 906, 913), (909, 905, 904, 912), (908, 903, 902, 911), (914, 908, 911, 917), (915, 909, 912, 918), (916, 910, 913, 919), (919, 913, 908, 914), (917, 911, 909, 915), (918, 912, 910, 916), (928, 918, 916, 926), (930, 917, 915, 929), (927, 919, 914, 931), (926, 916, 919, 927), (929, 915, 918, 928), (931, 914, 917, 930), (901, 921, 920), (901, 920, 922), (901, 922, 923), (901, 923, 924), (901, 924, 925), (901, 925, 921), (900, 926, 927), (900, 928, 926), (900, 929, 928), (900, 930, 929), (900, 931, 930), (900, 927, 931), (937, 1064, 1063), (938, 965, 969), (939, 961, 962), (938, 967, 966), (937, 1063, 1061), (938, 966, 964), (938, 968, 967), (937, 1062, 1066), (938, 964, 965), (939, 959, 958), (938, 969, 968), (936, 1058, 1059), (939, 958, 960), (939, 962, 963), (942, 960, 958, 945), (939, 963, 959), (939, 960, 961), (944, 959, 963, 941), (951, 944, 941, 946), (941, 963, 962, 940), (940, 962, 961, 943), (950, 942, 945, 948), (945, 958, 959, 944), (943, 961, 960, 942), (936, 1056, 1055), (936, 1055, 1057), (936, 1059, 1060), (937, 1061, 1062), (937, 1065, 1064), (937, 1066, 1065), (1041, 1056, 1060, 934), (1048, 1041, 934, 1043), (934, 1060, 1059, 935), (936, 1060, 1056), (933, 1057, 1055, 1042), (936, 1057, 1058), (953, 947, 950, 956), (951, 944, 974, 975), (939, 978, 979, 959), (959, 977, 974, 944), (968, 955, 953, 967), (943, 947, 971, 970), (953, 972, 971, 947), (967, 953, 956, 966), (951, 975, 976, 957), (961, 980, 978, 939), (943, 970, 973, 961), (955, 949, 947, 953), (973, 981, 980, 961), (1006, 986, 983, 988), (992, 984, 985, 1004), (959, 979, 982, 977), (1004, 985, 987, 1026), (1026, 987, 986, 1006), (1012, 993, 994, 1018), (1022, 995, 992, 1004), (1014, 1021, 991, 990), (1022, 1018, 994, 995), (1014, 990, 989, 1008), (1006, 988, 991, 1021), (954, 948, 951, 957), (966, 956, 954, 964), (952, 946, 949, 955), (956, 950, 948, 954), (969, 952, 955, 968), (965, 957, 952, 969), (948, 945, 944, 951), (949, 940, 943, 947), (947, 943, 942, 950), (964, 954, 957, 965), (957, 951, 946, 952), (946, 941, 940, 949), (998, 1012, 1009, 999), (1010, 1016, 1018, 1012), (1012, 1018, 1015, 1009), (997, 1010, 1012, 998), (996, 1013, 1010, 997), (1009, 1015, 1017, 1011), (1011, 1017, 1014, 1008), (1000, 1008, 1013, 996), (999, 1009, 1011, 1001), (1013, 1019, 1016, 1010), (1008, 1014, 1019, 1013), (1001, 1011, 1008, 1000), (1019, 1024, 1025, 1016), (1017, 1020, 1021, 1014), (1016, 1025, 1022, 1018), (1018, 1022, 1023, 1015), (1014, 1021, 1024, 1019), (1015, 1023, 1020, 1017), (1024, 1002, 1003, 1025), (1020, 1007, 1006, 1021), (1025, 1003, 1004, 1022), (1022, 1004, 1005, 1023), (1021, 1006, 1002, 1024), (1023, 1005, 1007, 1020), (1026, 1005, 1004), (1026, 1003, 1002), (1026, 1002, 1006), (1026, 1007, 1005), (1026, 1006, 1007), (1026, 1004, 1003), (1027, 997, 998), (1027, 996, 997), (1027, 1000, 996), (1027, 999, 1001), (1027, 1001, 1000), (1027, 998, 999), (915, 1030, 1029, 909), (905, 909, 1029, 1028), (905, 1028, 1031, 923), (913, 1033, 1034, 919), (913, 906, 1032, 1033), (921, 1035, 1032, 906), (901, 1036, 1037, 921), (1031, 1039, 1038, 923), (923, 1038, 1036, 901), (921, 1037, 1040, 1035), (935, 1059, 1058, 932), (1047, 933, 1042, 1045), (1042, 1055, 1056, 1041), (932, 1058, 1057, 933), (1050, 1044, 1047, 1053), (1048, 1041, 1071, 1072), (936, 1075, 1076, 1056), (1056, 1074, 1071, 1041), (1065, 1052, 1050, 1064), (932, 1044, 1068, 1067), (1050, 1069, 1068, 1044), (1064, 1050, 1053, 1063), (1048, 1072, 1073, 1054), (1058, 1077, 1075, 936), (932, 1067, 1070, 1058), (1052, 1046, 1044, 1050), (1070, 1078, 1077, 1058), (1056, 1076, 1079, 1074), (1051, 1045, 1048, 1054), (1063, 1053, 1051, 1061), (1049, 1043, 1046, 1052), (1053, 1047, 1045, 1051), (1066, 1049, 1052, 1065), (1062, 1054, 1049, 1066), (1045, 1042, 1041, 1048), (1046, 935, 932, 1044), (1044, 932, 933, 1047), (1061, 1051, 1054, 1062), (1054, 1048, 1043, 1049), (1043, 934, 935, 1046)])
me_circle_005.polygons.foreach_set('use_smooth', [True] * 1104)
me_circle_005.materials.append(mat_fernleafs)
me_circle_005.use_remesh_preserve_volume = False
me_circle_005.use_remesh_preserve_attributes = False
me_circle_005.use_mirror_vertex_groups = False
me_circle_005.update()

# ---- objects
ob_bush_01 = bpy.data.objects.new('Bush_01', me_circle_005)

# ---- transforms, parenting, visibility, modifiers, constraints
ob_bush_01.location = (0.0, 0.0, 0.0)
ob_bush_01.rotation_euler = (0.0, 0.0, -3.661)
ob_bush_01.scale = (0.04267, 0.04267, 0.04267)
ob_bush_01.lineart.crease_threshold = 0.0
_m = ob_bush_01.modifiers.new('Decimate', 'DECIMATE')
_m.ratio = 0.6

# ---- collection membership
col_collection_1.objects.link(ob_bush_01)

# ---- scene / render settings (as saved in the file)
scene.frame_start = 1; scene.frame_end = 250; scene.frame_set(1)
scene.render.engine = 'BLENDER_EEVEE_NEXT'
scene.render.resolution_percentage = 50
scene.render.dither_intensity = 0.0
scene.cycles.use_denoising = False
scene.cycles.samples = 128
scene.cycles.sampling_pattern = 'TABULATED_SOBOL'
scene.cycles.use_adaptive_sampling = False
scene.cycles.use_light_tree = False
scene.cycles.blur_glossy = 0.0
scene.cycles.sample_clamp_indirect = 0.0
scene.view_settings.view_transform = 'Standard'
bpy.context.view_layer.update()

# ---- added for rendering (the .blend has no active camera and no usable light): camera, sun
cam_auto = bpy.data.cameras.new('AutoCamera')
cam_auto.lens = 50.0
cam_auto.sensor_width = 36.0
cam_auto.clip_end = 1000.0
ob_auto_camera = bpy.data.objects.new('AutoCamera', cam_auto)
scene.collection.objects.link(ob_auto_camera)
ob_auto_camera.location = (5.77886, -6.74149, 4.7318)
ob_auto_camera.rotation_euler = (1.09748, -7.21219e-08, 0.694738)
scene.camera = ob_auto_camera
light_auto_sun = bpy.data.lights.new('AutoSun', 'SUN')
light_auto_sun.energy = 3.0
light_auto_sun.angle = 0.0523599
ob_auto_sun = bpy.data.objects.new('AutoSun', light_auto_sun)
scene.collection.objects.link(ob_auto_sun)
ob_auto_sun.rotation_euler = (0.872665, 0.174533, 0.523599)
bpy.context.view_layer.update()
